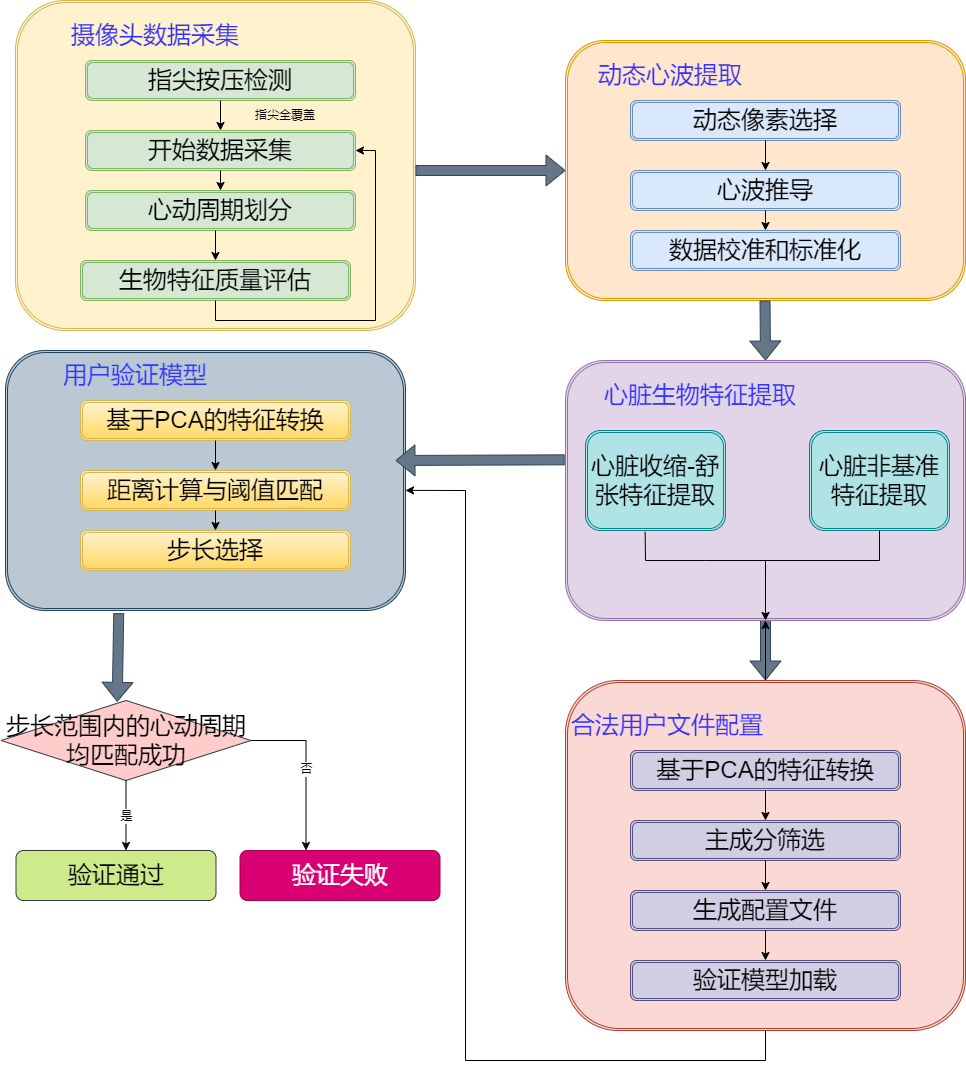

The diagram above was exported from draw.io. Its source (the exported page's mxGraphModel, read from the mxfile embedded in the PNG):
<mxGraphModel dx="1221" dy="790" grid="1" gridSize="10" guides="1" tooltips="1" connect="1" arrows="1" fold="1" page="1" pageScale="1" pageWidth="827" pageHeight="1169" math="0" shadow="0">
  <root>
    <mxCell id="0" />
    <mxCell id="1" parent="0" />
    <mxCell id="6ZJ0HU7NjOe2KrvccMY--1" value="" style="shape=ext;double=1;rounded=1;whiteSpace=wrap;html=1;fillColor=#fff2cc;strokeColor=#d6b656;movable=0;resizable=0;rotatable=0;deletable=0;editable=0;locked=1;connectable=0;" parent="1" vertex="1">
      <mxGeometry x="110" y="60" width="400" height="330" as="geometry" />
    </mxCell>
    <mxCell id="6ZJ0HU7NjOe2KrvccMY--2" value="&lt;font style=&quot;font-size: 24px;&quot;&gt;开始数据采集&lt;/font&gt;" style="shape=ext;double=1;rounded=1;whiteSpace=wrap;html=1;fillColor=#d5e8d4;strokeColor=#82b366;" parent="1" vertex="1">
      <mxGeometry x="180" y="190" width="270" height="40" as="geometry" />
    </mxCell>
    <mxCell id="6ZJ0HU7NjOe2KrvccMY--3" value="&lt;font style=&quot;font-size: 24px;&quot;&gt;指尖按压检测&lt;/font&gt;" style="shape=ext;double=1;rounded=1;whiteSpace=wrap;html=1;fillColor=#d5e8d4;strokeColor=#82b366;" parent="1" vertex="1">
      <mxGeometry x="180" y="120" width="270" height="40" as="geometry" />
    </mxCell>
    <mxCell id="6ZJ0HU7NjOe2KrvccMY--5" value="&lt;font style=&quot;font-size: 24px;&quot; color=&quot;#3333ff&quot;&gt;摄像头数据采集&lt;/font&gt;" style="text;html=1;align=center;verticalAlign=middle;whiteSpace=wrap;rounded=0;" parent="1" vertex="1">
      <mxGeometry x="140" y="80" width="220" height="30" as="geometry" />
    </mxCell>
    <mxCell id="6ZJ0HU7NjOe2KrvccMY--6" value="" style="endArrow=classic;html=1;rounded=0;exitX=0.5;exitY=1;exitDx=0;exitDy=0;entryX=0.5;entryY=0;entryDx=0;entryDy=0;" parent="1" source="6ZJ0HU7NjOe2KrvccMY--3" target="6ZJ0HU7NjOe2KrvccMY--2" edge="1">
      <mxGeometry width="50" height="50" relative="1" as="geometry">
        <mxPoint x="390" y="430" as="sourcePoint" />
        <mxPoint x="440" y="380" as="targetPoint" />
      </mxGeometry>
    </mxCell>
    <mxCell id="6ZJ0HU7NjOe2KrvccMY--7" value="指尖全覆盖" style="text;html=1;strokeColor=none;fillColor=none;align=center;verticalAlign=middle;whiteSpace=wrap;rounded=0;" parent="1" vertex="1">
      <mxGeometry x="340" y="160" width="80" height="30" as="geometry" />
    </mxCell>
    <mxCell id="6ZJ0HU7NjOe2KrvccMY--12" value="&lt;font style=&quot;font-size: 24px;&quot;&gt;心动周期划分&lt;/font&gt;" style="shape=ext;double=1;rounded=1;whiteSpace=wrap;html=1;fillColor=#d5e8d4;strokeColor=#82b366;" parent="1" vertex="1">
      <mxGeometry x="180" y="250" width="270" height="40" as="geometry" />
    </mxCell>
    <mxCell id="6ZJ0HU7NjOe2KrvccMY--13" value="&lt;font style=&quot;font-size: 24px;&quot;&gt;生物特征质量评估&lt;/font&gt;" style="shape=ext;double=1;rounded=1;whiteSpace=wrap;html=1;fillColor=#d5e8d4;strokeColor=#82b366;" parent="1" vertex="1">
      <mxGeometry x="175" y="320" width="270" height="40" as="geometry" />
    </mxCell>
    <mxCell id="6ZJ0HU7NjOe2KrvccMY--15" value="" style="endArrow=classic;html=1;rounded=0;exitX=0.5;exitY=1;exitDx=0;exitDy=0;entryX=0.5;entryY=0;entryDx=0;entryDy=0;" parent="1" source="6ZJ0HU7NjOe2KrvccMY--2" target="6ZJ0HU7NjOe2KrvccMY--12" edge="1">
      <mxGeometry width="50" height="50" relative="1" as="geometry">
        <mxPoint x="390" y="320" as="sourcePoint" />
        <mxPoint x="440" y="270" as="targetPoint" />
      </mxGeometry>
    </mxCell>
    <mxCell id="6ZJ0HU7NjOe2KrvccMY--19" value="" style="endArrow=classic;html=1;rounded=0;" parent="1" target="6ZJ0HU7NjOe2KrvccMY--13" edge="1">
      <mxGeometry width="50" height="50" relative="1" as="geometry">
        <mxPoint x="310" y="290" as="sourcePoint" />
        <mxPoint x="325" y="200" as="targetPoint" />
      </mxGeometry>
    </mxCell>
    <mxCell id="6ZJ0HU7NjOe2KrvccMY--20" value="" style="endArrow=classic;html=1;rounded=0;exitX=0.5;exitY=1;exitDx=0;exitDy=0;entryX=1;entryY=0.5;entryDx=0;entryDy=0;" parent="1" source="6ZJ0HU7NjOe2KrvccMY--13" target="6ZJ0HU7NjOe2KrvccMY--2" edge="1">
      <mxGeometry width="50" height="50" relative="1" as="geometry">
        <mxPoint x="390" y="320" as="sourcePoint" />
        <mxPoint x="440" y="270" as="targetPoint" />
        <Array as="points">
          <mxPoint x="310" y="380" />
          <mxPoint x="470" y="380" />
          <mxPoint x="470" y="210" />
        </Array>
      </mxGeometry>
    </mxCell>
    <mxCell id="6ZJ0HU7NjOe2KrvccMY--60" value="" style="shape=flexArrow;endArrow=classic;html=1;rounded=0;entryX=0.5;entryY=0;entryDx=0;entryDy=0;fillColor=#647687;strokeColor=#314354;" parent="1" target="6ZJ0HU7NjOe2KrvccMY--56" edge="1">
      <mxGeometry width="50" height="50" relative="1" as="geometry">
        <mxPoint x="860" y="640" as="sourcePoint" />
        <mxPoint x="440" y="990" as="targetPoint" />
      </mxGeometry>
    </mxCell>
    <mxCell id="6ZJ0HU7NjOe2KrvccMY--67" value="" style="endArrow=classic;html=1;rounded=0;entryX=1;entryY=0.538;entryDx=0;entryDy=0;exitX=0.5;exitY=1;exitDx=0;exitDy=0;entryPerimeter=0;" parent="1" source="6ZJ0HU7NjOe2KrvccMY--63" target="6ZJ0HU7NjOe2KrvccMY--37" edge="1">
      <mxGeometry width="50" height="50" relative="1" as="geometry">
        <mxPoint x="840" y="879.9000000000001" as="sourcePoint" />
        <mxPoint x="840" y="910" as="targetPoint" />
        <Array as="points">
          <mxPoint x="860" y="1120" />
          <mxPoint x="560" y="1120" />
          <mxPoint x="560" y="550" />
        </Array>
      </mxGeometry>
    </mxCell>
    <mxCell id="KNsYd2CcchHTfXmvDLvs-1" value="" style="group" vertex="1" connectable="0" parent="1">
      <mxGeometry x="660" y="100" width="400" height="260" as="geometry" />
    </mxCell>
    <mxCell id="6ZJ0HU7NjOe2KrvccMY--8" value="" style="shape=ext;double=1;rounded=1;whiteSpace=wrap;html=1;fillColor=#ffe6cc;strokeColor=#d79b00;" parent="KNsYd2CcchHTfXmvDLvs-1" vertex="1">
      <mxGeometry width="400" height="260" as="geometry" />
    </mxCell>
    <mxCell id="6ZJ0HU7NjOe2KrvccMY--23" value="&lt;font style=&quot;font-size: 24px;&quot; color=&quot;#3333ff&quot;&gt;动态心波提取&lt;/font&gt;" style="text;html=1;strokeColor=none;fillColor=none;align=center;verticalAlign=middle;whiteSpace=wrap;rounded=0;" parent="KNsYd2CcchHTfXmvDLvs-1" vertex="1">
      <mxGeometry x="10" y="20" width="190" height="30" as="geometry" />
    </mxCell>
    <mxCell id="6ZJ0HU7NjOe2KrvccMY--24" value="&lt;font style=&quot;font-size: 24px;&quot;&gt;动态像素选择&lt;/font&gt;" style="shape=ext;double=1;rounded=1;whiteSpace=wrap;html=1;fillColor=#dae8fc;strokeColor=#6c8ebf;" parent="KNsYd2CcchHTfXmvDLvs-1" vertex="1">
      <mxGeometry x="65" y="60" width="270" height="40" as="geometry" />
    </mxCell>
    <mxCell id="6ZJ0HU7NjOe2KrvccMY--25" value="&lt;font style=&quot;font-size: 24px;&quot;&gt;心波推导&lt;/font&gt;" style="shape=ext;double=1;rounded=1;whiteSpace=wrap;html=1;fillColor=#dae8fc;strokeColor=#6c8ebf;" parent="KNsYd2CcchHTfXmvDLvs-1" vertex="1">
      <mxGeometry x="65" y="130" width="270" height="40" as="geometry" />
    </mxCell>
    <mxCell id="6ZJ0HU7NjOe2KrvccMY--26" value="&lt;font style=&quot;font-size: 24px;&quot;&gt;数据校准和标准化&lt;/font&gt;" style="shape=ext;double=1;rounded=1;whiteSpace=wrap;html=1;fillColor=#dae8fc;strokeColor=#6c8ebf;" parent="KNsYd2CcchHTfXmvDLvs-1" vertex="1">
      <mxGeometry x="65" y="190" width="270" height="40" as="geometry" />
    </mxCell>
    <mxCell id="6ZJ0HU7NjOe2KrvccMY--27" value="" style="endArrow=classic;html=1;rounded=0;entryX=0.5;entryY=0;entryDx=0;entryDy=0;" parent="KNsYd2CcchHTfXmvDLvs-1" target="6ZJ0HU7NjOe2KrvccMY--25" edge="1">
      <mxGeometry width="50" height="50" relative="1" as="geometry">
        <mxPoint x="200" y="100" as="sourcePoint" />
        <mxPoint x="215" y="-180" as="targetPoint" />
      </mxGeometry>
    </mxCell>
    <mxCell id="6ZJ0HU7NjOe2KrvccMY--28" value="" style="endArrow=classic;html=1;rounded=0;entryX=0.5;entryY=0;entryDx=0;entryDy=0;exitX=0.5;exitY=1;exitDx=0;exitDy=0;" parent="KNsYd2CcchHTfXmvDLvs-1" source="6ZJ0HU7NjOe2KrvccMY--25" target="6ZJ0HU7NjOe2KrvccMY--26" edge="1">
      <mxGeometry width="50" height="50" relative="1" as="geometry">
        <mxPoint x="210" y="110" as="sourcePoint" />
        <mxPoint x="210" y="140" as="targetPoint" />
      </mxGeometry>
    </mxCell>
    <mxCell id="KNsYd2CcchHTfXmvDLvs-2" value="" style="group" vertex="1" connectable="0" parent="1">
      <mxGeometry x="660" y="420" width="400" height="260" as="geometry" />
    </mxCell>
    <mxCell id="6ZJ0HU7NjOe2KrvccMY--29" value="" style="shape=ext;double=1;rounded=1;whiteSpace=wrap;html=1;fillColor=#e1d5e7;strokeColor=#9673a6;" parent="KNsYd2CcchHTfXmvDLvs-2" vertex="1">
      <mxGeometry width="400" height="260" as="geometry" />
    </mxCell>
    <mxCell id="6ZJ0HU7NjOe2KrvccMY--31" value="&lt;font style=&quot;font-size: 24px;&quot; color=&quot;#3333ff&quot;&gt;心脏生物特征提取&lt;/font&gt;" style="text;html=1;strokeColor=none;fillColor=none;align=center;verticalAlign=middle;whiteSpace=wrap;rounded=0;" parent="KNsYd2CcchHTfXmvDLvs-2" vertex="1">
      <mxGeometry x="20" y="20" width="230" height="30" as="geometry" />
    </mxCell>
    <mxCell id="6ZJ0HU7NjOe2KrvccMY--32" value="&lt;font style=&quot;font-size: 24px;&quot;&gt;心脏收缩-舒张特征提取&lt;/font&gt;" style="shape=ext;double=1;rounded=1;whiteSpace=wrap;html=1;fillColor=#b0e3e6;strokeColor=#0e8088;" parent="KNsYd2CcchHTfXmvDLvs-2" vertex="1">
      <mxGeometry x="20" y="70" width="140" height="100" as="geometry" />
    </mxCell>
    <mxCell id="6ZJ0HU7NjOe2KrvccMY--34" value="&lt;font style=&quot;font-size: 24px;&quot;&gt;心脏非基准特征提取&lt;/font&gt;" style="shape=ext;double=1;rounded=1;whiteSpace=wrap;html=1;fillColor=#b0e3e6;strokeColor=#0e8088;" parent="KNsYd2CcchHTfXmvDLvs-2" vertex="1">
      <mxGeometry x="244" y="70" width="140" height="100" as="geometry" />
    </mxCell>
    <mxCell id="6ZJ0HU7NjOe2KrvccMY--35" value="" style="endArrow=classic;html=1;rounded=0;entryX=0.5;entryY=1;entryDx=0;entryDy=0;exitX=0.5;exitY=1;exitDx=0;exitDy=0;" parent="KNsYd2CcchHTfXmvDLvs-2" source="6ZJ0HU7NjOe2KrvccMY--34" target="6ZJ0HU7NjOe2KrvccMY--29" edge="1">
      <mxGeometry width="50" height="50" relative="1" as="geometry">
        <mxPoint x="290" y="50" as="sourcePoint" />
        <mxPoint x="340" as="targetPoint" />
        <Array as="points">
          <mxPoint x="314" y="200" />
          <mxPoint x="200" y="200" />
        </Array>
      </mxGeometry>
    </mxCell>
    <mxCell id="6ZJ0HU7NjOe2KrvccMY--36" value="" style="endArrow=none;html=1;rounded=0;entryX=0.426;entryY=1.013;entryDx=0;entryDy=0;entryPerimeter=0;" parent="KNsYd2CcchHTfXmvDLvs-2" target="6ZJ0HU7NjOe2KrvccMY--32" edge="1">
      <mxGeometry width="50" height="50" relative="1" as="geometry">
        <mxPoint x="200" y="200" as="sourcePoint" />
        <mxPoint x="340" as="targetPoint" />
        <Array as="points">
          <mxPoint x="140" y="200" />
          <mxPoint x="80" y="200" />
        </Array>
      </mxGeometry>
    </mxCell>
    <mxCell id="KNsYd2CcchHTfXmvDLvs-3" value="" style="group" vertex="1" connectable="0" parent="1">
      <mxGeometry x="660" y="740" width="400" height="350" as="geometry" />
    </mxCell>
    <mxCell id="6ZJ0HU7NjOe2KrvccMY--56" value="" style="shape=ext;double=1;rounded=1;whiteSpace=wrap;html=1;fillColor=#fad9d5;strokeColor=#ae4132;" parent="KNsYd2CcchHTfXmvDLvs-3" vertex="1">
      <mxGeometry width="400" height="350" as="geometry" />
    </mxCell>
    <mxCell id="6ZJ0HU7NjOe2KrvccMY--57" value="&lt;font style=&quot;font-size: 24px;&quot; color=&quot;#3333ff&quot;&gt;合法用户文件配置&lt;/font&gt;" style="text;html=1;strokeColor=none;fillColor=none;align=center;verticalAlign=middle;whiteSpace=wrap;rounded=0;" parent="KNsYd2CcchHTfXmvDLvs-3" vertex="1">
      <mxGeometry x="4" y="30" width="196" height="30" as="geometry" />
    </mxCell>
    <mxCell id="6ZJ0HU7NjOe2KrvccMY--58" value="&lt;font style=&quot;font-size: 24px;&quot;&gt;基于PCA的特征转换&lt;/font&gt;" style="shape=ext;double=1;rounded=1;whiteSpace=wrap;html=1;fillColor=#d0cee2;strokeColor=#56517e;" parent="KNsYd2CcchHTfXmvDLvs-3" vertex="1">
      <mxGeometry x="65" y="70" width="270" height="40" as="geometry" />
    </mxCell>
    <mxCell id="6ZJ0HU7NjOe2KrvccMY--61" value="&lt;font style=&quot;font-size: 24px;&quot;&gt;主成分筛选&lt;/font&gt;" style="shape=ext;double=1;rounded=1;whiteSpace=wrap;html=1;fillColor=#d0cee2;strokeColor=#56517e;" parent="KNsYd2CcchHTfXmvDLvs-3" vertex="1">
      <mxGeometry x="65" y="140" width="270" height="40" as="geometry" />
    </mxCell>
    <mxCell id="6ZJ0HU7NjOe2KrvccMY--62" value="&lt;font style=&quot;font-size: 24px;&quot;&gt;生成配置文件&lt;/font&gt;" style="shape=ext;double=1;rounded=1;whiteSpace=wrap;html=1;fillColor=#d0cee2;strokeColor=#56517e;" parent="KNsYd2CcchHTfXmvDLvs-3" vertex="1">
      <mxGeometry x="65" y="210" width="270" height="40" as="geometry" />
    </mxCell>
    <mxCell id="6ZJ0HU7NjOe2KrvccMY--63" value="&lt;font style=&quot;font-size: 24px;&quot;&gt;验证模型加载&lt;/font&gt;" style="shape=ext;double=1;rounded=1;whiteSpace=wrap;html=1;fillColor=#d0cee2;strokeColor=#56517e;" parent="KNsYd2CcchHTfXmvDLvs-3" vertex="1">
      <mxGeometry x="65" y="280" width="270" height="40" as="geometry" />
    </mxCell>
    <mxCell id="6ZJ0HU7NjOe2KrvccMY--64" value="" style="endArrow=classic;html=1;rounded=0;entryX=0.5;entryY=0;entryDx=0;entryDy=0;exitX=0.5;exitY=0.314;exitDx=0;exitDy=0;exitPerimeter=0;" parent="KNsYd2CcchHTfXmvDLvs-3" source="6ZJ0HU7NjOe2KrvccMY--56" target="6ZJ0HU7NjOe2KrvccMY--61" edge="1">
      <mxGeometry width="50" height="50" relative="1" as="geometry">
        <mxPoint x="-220" y="400" as="sourcePoint" />
        <mxPoint x="-170" y="350" as="targetPoint" />
      </mxGeometry>
    </mxCell>
    <mxCell id="6ZJ0HU7NjOe2KrvccMY--65" value="" style="endArrow=classic;html=1;rounded=0;entryX=0.5;entryY=0;entryDx=0;entryDy=0;exitX=0.5;exitY=1;exitDx=0;exitDy=0;" parent="KNsYd2CcchHTfXmvDLvs-3" source="6ZJ0HU7NjOe2KrvccMY--61" target="6ZJ0HU7NjOe2KrvccMY--62" edge="1">
      <mxGeometry width="50" height="50" relative="1" as="geometry">
        <mxPoint x="210" y="119.90000000000009" as="sourcePoint" />
        <mxPoint x="210" y="150" as="targetPoint" />
      </mxGeometry>
    </mxCell>
    <mxCell id="6ZJ0HU7NjOe2KrvccMY--66" value="" style="endArrow=classic;html=1;rounded=0;entryX=0.5;entryY=0;entryDx=0;entryDy=0;exitX=0.5;exitY=1;exitDx=0;exitDy=0;" parent="KNsYd2CcchHTfXmvDLvs-3" source="6ZJ0HU7NjOe2KrvccMY--62" target="6ZJ0HU7NjOe2KrvccMY--63" edge="1">
      <mxGeometry width="50" height="50" relative="1" as="geometry">
        <mxPoint x="220" y="129.9000000000001" as="sourcePoint" />
        <mxPoint x="220" y="160" as="targetPoint" />
      </mxGeometry>
    </mxCell>
    <mxCell id="KNsYd2CcchHTfXmvDLvs-4" value="" style="group" vertex="1" connectable="0" parent="1">
      <mxGeometry x="100" y="410" width="400" height="260" as="geometry" />
    </mxCell>
    <mxCell id="6ZJ0HU7NjOe2KrvccMY--37" value="" style="shape=ext;double=1;rounded=1;whiteSpace=wrap;html=1;fillColor=#bac8d3;strokeColor=#23445d;" parent="KNsYd2CcchHTfXmvDLvs-4" vertex="1">
      <mxGeometry width="400" height="260" as="geometry" />
    </mxCell>
    <mxCell id="6ZJ0HU7NjOe2KrvccMY--38" value="&lt;font style=&quot;font-size: 24px;&quot; color=&quot;#3333ff&quot;&gt;用户验证模型&lt;/font&gt;" style="text;html=1;strokeColor=none;fillColor=none;align=center;verticalAlign=middle;whiteSpace=wrap;rounded=0;" parent="KNsYd2CcchHTfXmvDLvs-4" vertex="1">
      <mxGeometry x="20" y="10" width="220" height="30" as="geometry" />
    </mxCell>
    <mxCell id="6ZJ0HU7NjOe2KrvccMY--39" value="&lt;font style=&quot;font-size: 24px;&quot;&gt;基于PCA的特征转换&lt;/font&gt;" style="shape=ext;double=1;rounded=1;whiteSpace=wrap;html=1;fillColor=#fff2cc;gradientColor=#ffd966;strokeColor=#d6b656;" parent="KNsYd2CcchHTfXmvDLvs-4" vertex="1">
      <mxGeometry x="75" y="50" width="270" height="40" as="geometry" />
    </mxCell>
    <mxCell id="6ZJ0HU7NjOe2KrvccMY--40" value="&lt;font style=&quot;font-size: 24px;&quot;&gt;距离计算与阈值匹配&lt;/font&gt;" style="shape=ext;double=1;rounded=1;whiteSpace=wrap;html=1;fillColor=#fff2cc;gradientColor=#ffd966;strokeColor=#d6b656;" parent="KNsYd2CcchHTfXmvDLvs-4" vertex="1">
      <mxGeometry x="75" y="120" width="270" height="40" as="geometry" />
    </mxCell>
    <mxCell id="6ZJ0HU7NjOe2KrvccMY--41" value="&lt;font style=&quot;font-size: 24px;&quot;&gt;步长选择&lt;/font&gt;" style="shape=ext;double=1;rounded=1;whiteSpace=wrap;html=1;fillColor=#fff2cc;gradientColor=#ffd966;strokeColor=#d6b656;" parent="KNsYd2CcchHTfXmvDLvs-4" vertex="1">
      <mxGeometry x="75" y="180" width="270" height="40" as="geometry" />
    </mxCell>
    <mxCell id="6ZJ0HU7NjOe2KrvccMY--43" value="" style="endArrow=classic;html=1;rounded=0;exitX=0.5;exitY=1;exitDx=0;exitDy=0;" parent="KNsYd2CcchHTfXmvDLvs-4" source="6ZJ0HU7NjOe2KrvccMY--39" target="6ZJ0HU7NjOe2KrvccMY--40" edge="1">
      <mxGeometry width="50" height="50" relative="1" as="geometry">
        <mxPoint x="220" y="-550" as="sourcePoint" />
        <mxPoint x="220" y="-520" as="targetPoint" />
      </mxGeometry>
    </mxCell>
    <mxCell id="6ZJ0HU7NjOe2KrvccMY--44" value="" style="endArrow=classic;html=1;rounded=0;exitX=0.5;exitY=1;exitDx=0;exitDy=0;" parent="KNsYd2CcchHTfXmvDLvs-4" source="6ZJ0HU7NjOe2KrvccMY--40" target="6ZJ0HU7NjOe2KrvccMY--41" edge="1">
      <mxGeometry width="50" height="50" relative="1" as="geometry">
        <mxPoint x="220" y="100" as="sourcePoint" />
        <mxPoint x="220" y="130" as="targetPoint" />
      </mxGeometry>
    </mxCell>
    <mxCell id="KNsYd2CcchHTfXmvDLvs-5" value="" style="shape=flexArrow;endArrow=classic;html=1;rounded=0;entryX=0;entryY=0.5;entryDx=0;entryDy=0;fillColor=#647687;strokeColor=#314354;" edge="1" parent="1" target="6ZJ0HU7NjOe2KrvccMY--8">
      <mxGeometry width="50" height="50" relative="1" as="geometry">
        <mxPoint x="510" y="230" as="sourcePoint" />
        <mxPoint x="650" y="490" as="targetPoint" />
      </mxGeometry>
    </mxCell>
    <mxCell id="KNsYd2CcchHTfXmvDLvs-6" value="" style="group" vertex="1" connectable="0" parent="1">
      <mxGeometry x="95.5" y="760" width="439" height="200" as="geometry" />
    </mxCell>
    <mxCell id="6ZJ0HU7NjOe2KrvccMY--49" value="&lt;font style=&quot;font-size: 24px;&quot;&gt;步长范围内的心动周期均匹配成功&lt;/font&gt;" style="rhombus;whiteSpace=wrap;html=1;fillColor=#ffcccc;strokeColor=#36393d;" parent="KNsYd2CcchHTfXmvDLvs-6" vertex="1">
      <mxGeometry width="250" height="80" as="geometry" />
    </mxCell>
    <mxCell id="6ZJ0HU7NjOe2KrvccMY--50" value="" style="endArrow=classic;html=1;rounded=0;exitX=0.5;exitY=1;exitDx=0;exitDy=0;" parent="KNsYd2CcchHTfXmvDLvs-6" source="6ZJ0HU7NjOe2KrvccMY--49" edge="1">
      <mxGeometry relative="1" as="geometry">
        <mxPoint x="185" y="-10" as="sourcePoint" />
        <mxPoint x="125" y="150" as="targetPoint" />
      </mxGeometry>
    </mxCell>
    <mxCell id="6ZJ0HU7NjOe2KrvccMY--51" value="是" style="edgeLabel;resizable=0;html=1;align=center;verticalAlign=middle;" parent="6ZJ0HU7NjOe2KrvccMY--50" connectable="0" vertex="1">
      <mxGeometry relative="1" as="geometry" />
    </mxCell>
    <mxCell id="6ZJ0HU7NjOe2KrvccMY--52" value="" style="endArrow=classic;html=1;rounded=0;exitX=1;exitY=0.5;exitDx=0;exitDy=0;" parent="KNsYd2CcchHTfXmvDLvs-6" source="6ZJ0HU7NjOe2KrvccMY--49" edge="1">
      <mxGeometry relative="1" as="geometry">
        <mxPoint x="135" y="90" as="sourcePoint" />
        <mxPoint x="305" y="150" as="targetPoint" />
        <Array as="points">
          <mxPoint x="305" y="40" />
        </Array>
      </mxGeometry>
    </mxCell>
    <mxCell id="6ZJ0HU7NjOe2KrvccMY--53" value="否" style="edgeLabel;resizable=0;html=1;align=center;verticalAlign=middle;" parent="6ZJ0HU7NjOe2KrvccMY--52" connectable="0" vertex="1">
      <mxGeometry relative="1" as="geometry" />
    </mxCell>
    <mxCell id="6ZJ0HU7NjOe2KrvccMY--54" value="&lt;font style=&quot;font-size: 24px;&quot;&gt;验证通过&lt;/font&gt;" style="rounded=1;whiteSpace=wrap;html=1;fillColor=#cdeb8b;strokeColor=#36393d;" parent="KNsYd2CcchHTfXmvDLvs-6" vertex="1">
      <mxGeometry x="15" y="150" width="200" height="50" as="geometry" />
    </mxCell>
    <mxCell id="6ZJ0HU7NjOe2KrvccMY--55" value="&lt;font style=&quot;font-size: 24px;&quot;&gt;验证失败&lt;/font&gt;" style="rounded=1;whiteSpace=wrap;html=1;fillColor=#d80073;strokeColor=#A50040;fontColor=#ffffff;" parent="KNsYd2CcchHTfXmvDLvs-6" vertex="1">
      <mxGeometry x="239" y="150" width="200" height="50" as="geometry" />
    </mxCell>
    <mxCell id="KNsYd2CcchHTfXmvDLvs-7" value="" style="shape=flexArrow;endArrow=classic;html=1;rounded=0;entryX=0.975;entryY=0.423;entryDx=0;entryDy=0;fillColor=#647687;strokeColor=#314354;exitX=-0.002;exitY=0.382;exitDx=0;exitDy=0;entryPerimeter=0;exitPerimeter=0;" edge="1" parent="1" source="6ZJ0HU7NjOe2KrvccMY--29" target="6ZJ0HU7NjOe2KrvccMY--37">
      <mxGeometry width="50" height="50" relative="1" as="geometry">
        <mxPoint x="650" y="640" as="sourcePoint" />
        <mxPoint x="650" y="740" as="targetPoint" />
      </mxGeometry>
    </mxCell>
    <mxCell id="KNsYd2CcchHTfXmvDLvs-8" value="" style="shape=flexArrow;endArrow=classic;html=1;rounded=0;fillColor=#647687;strokeColor=#314354;" edge="1" parent="1">
      <mxGeometry width="50" height="50" relative="1" as="geometry">
        <mxPoint x="859.5" y="360" as="sourcePoint" />
        <mxPoint x="860" y="420" as="targetPoint" />
      </mxGeometry>
    </mxCell>
    <mxCell id="KNsYd2CcchHTfXmvDLvs-10" value="" style="edgeStyle=orthogonalEdgeStyle;rounded=0;orthogonalLoop=1;jettySize=auto;html=1;" edge="1" parent="1" source="6ZJ0HU7NjOe2KrvccMY--56" target="6ZJ0HU7NjOe2KrvccMY--29">
      <mxGeometry relative="1" as="geometry" />
    </mxCell>
    <mxCell id="KNsYd2CcchHTfXmvDLvs-11" value="" style="shape=flexArrow;endArrow=classic;html=1;rounded=0;fillColor=#647687;strokeColor=#314354;entryX=0.465;entryY=0.017;entryDx=0;entryDy=0;entryPerimeter=0;exitX=0.283;exitY=1.01;exitDx=0;exitDy=0;exitPerimeter=0;" edge="1" parent="1" source="6ZJ0HU7NjOe2KrvccMY--37" target="6ZJ0HU7NjOe2KrvccMY--49">
      <mxGeometry width="50" height="50" relative="1" as="geometry">
        <mxPoint x="869.5" y="370" as="sourcePoint" />
        <mxPoint x="870" y="430" as="targetPoint" />
      </mxGeometry>
    </mxCell>
  </root>
</mxGraphModel>